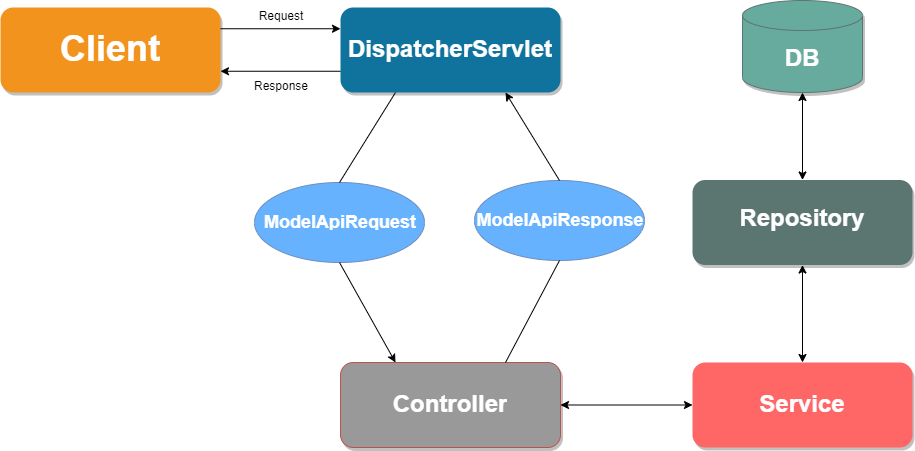

The diagram above was exported from draw.io. Its source (the exported page's mxGraphModel, read from the mxfile embedded in the PNG):
<mxGraphModel dx="2272" dy="1894" grid="1" gridSize="10" guides="1" tooltips="1" connect="1" arrows="1" fold="1" page="1" pageScale="1" pageWidth="850" pageHeight="1100" background="#ffffff" math="0" shadow="0">
  <root>
    <mxCell id="0" />
    <mxCell id="1" parent="0" />
    <mxCell id="2a0f93b5c73ef8e7-2" value="" style="rounded=1;whiteSpace=wrap;html=1;strokeColor=none;strokeWidth=1;fillColor=#F2931E;fontSize=13;fontColor=#FFFFFF;align=center;gradientColor=none;gradientDirection=east;verticalAlign=top;shadow=1;" parent="1" vertex="1">
      <mxGeometry x="-240" y="-55" width="220" height="85" as="geometry" />
    </mxCell>
    <mxCell id="2a0f93b5c73ef8e7-4" value="" style="rounded=1;whiteSpace=wrap;html=1;strokeColor=none;strokeWidth=1;fillColor=#10739E;fontSize=13;fontColor=#FFFFFF;align=center;gradientColor=none;gradientDirection=east;verticalAlign=top;shadow=1;" parent="1" vertex="1">
      <mxGeometry x="100" y="-55" width="220" height="85" as="geometry" />
    </mxCell>
    <mxCell id="2a0f93b5c73ef8e7-6" value="" style="rounded=1;whiteSpace=wrap;html=1;strokeColor=#b85450;strokeWidth=1;fontSize=13;align=center;gradientDirection=east;verticalAlign=top;shadow=1;fillColor=#999999;" parent="1" vertex="1">
      <mxGeometry x="100" y="300" width="220" height="85" as="geometry" />
    </mxCell>
    <mxCell id="2a0f93b5c73ef8e7-8" value="" style="rounded=1;whiteSpace=wrap;html=1;strokeColor=none;strokeWidth=1;fontSize=13;fontColor=#FFFFFF;align=center;gradientColor=none;gradientDirection=east;verticalAlign=top;shadow=1;fillColor=#5B7571;" parent="1" vertex="1">
      <mxGeometry x="452" y="117.5" width="220" height="85" as="geometry" />
    </mxCell>
    <mxCell id="2a0f93b5c73ef8e7-10" value="" style="rounded=1;whiteSpace=wrap;html=1;strokeColor=none;strokeWidth=1;fontSize=13;fontColor=#FFFFFF;align=center;gradientColor=none;gradientDirection=east;verticalAlign=top;shadow=1;fillColor=#FF6666;" parent="1" vertex="1">
      <mxGeometry x="452" y="300" width="220" height="85" as="geometry" />
    </mxCell>
    <mxCell id="2a0f93b5c73ef8e7-20" value="&lt;h1&gt;&lt;font style=&quot;font-size: 36px&quot;&gt;Client&lt;/font&gt;&lt;/h1&gt;" style="text;html=1;spacing=5;spacingTop=-20;whiteSpace=wrap;overflow=hidden;strokeColor=none;strokeWidth=4;fillColor=none;gradientColor=#007FFF;fontSize=9;fontColor=#FFFFFF;align=center;" parent="1" vertex="1">
      <mxGeometry x="-210" y="-37.5" width="160" height="50" as="geometry" />
    </mxCell>
    <mxCell id="lSyBR2byT6S51tX8dcdd-1" value="&lt;h1&gt;&lt;font style=&quot;font-size: 24px&quot;&gt;DispatcherServlet&lt;/font&gt;&lt;/h1&gt;" style="text;html=1;spacing=5;spacingTop=-20;whiteSpace=wrap;overflow=hidden;strokeColor=none;strokeWidth=4;fillColor=none;gradientColor=#007FFF;fontSize=9;fontColor=#FFFFFF;align=center;" vertex="1" parent="1">
      <mxGeometry x="100" y="-28.75" width="220" height="32.5" as="geometry" />
    </mxCell>
    <mxCell id="lSyBR2byT6S51tX8dcdd-2" value="&lt;h1&gt;&lt;font style=&quot;font-size: 24px&quot;&gt;Controller&lt;/font&gt;&lt;/h1&gt;" style="text;html=1;spacing=5;spacingTop=-20;whiteSpace=wrap;overflow=hidden;strokeColor=none;strokeWidth=4;fillColor=none;gradientColor=#007FFF;fontSize=9;fontColor=#FFFFFF;align=center;" vertex="1" parent="1">
      <mxGeometry x="100" y="326.25" width="220" height="32.5" as="geometry" />
    </mxCell>
    <mxCell id="lSyBR2byT6S51tX8dcdd-4" value="" style="ellipse;whiteSpace=wrap;html=1;strokeColor=#6c8ebf;fillColor=#66B2FF;" vertex="1" parent="1">
      <mxGeometry x="14" y="120" width="170" height="80" as="geometry" />
    </mxCell>
    <mxCell id="lSyBR2byT6S51tX8dcdd-5" value="&lt;h1&gt;&lt;font style=&quot;font-size: 18px&quot;&gt;ModelApiRequest&lt;/font&gt;&lt;/h1&gt;" style="text;html=1;spacing=5;spacingTop=-20;whiteSpace=wrap;overflow=hidden;strokeColor=none;strokeWidth=4;fillColor=none;gradientColor=#007FFF;fontSize=9;fontColor=#FFFFFF;align=center;" vertex="1" parent="1">
      <mxGeometry x="-10" y="148" width="220" height="20" as="geometry" />
    </mxCell>
    <mxCell id="lSyBR2byT6S51tX8dcdd-6" value="" style="ellipse;whiteSpace=wrap;html=1;strokeColor=#6c8ebf;fillColor=#66B2FF;" vertex="1" parent="1">
      <mxGeometry x="234" y="118" width="170" height="80" as="geometry" />
    </mxCell>
    <mxCell id="lSyBR2byT6S51tX8dcdd-7" value="&lt;h1&gt;&lt;font style=&quot;font-size: 18px&quot;&gt;ModelApiResponse&lt;/font&gt;&lt;/h1&gt;" style="text;html=1;spacing=5;spacingTop=-20;whiteSpace=wrap;overflow=hidden;strokeColor=none;strokeWidth=4;fillColor=none;gradientColor=#007FFF;fontSize=9;fontColor=#FFFFFF;align=center;" vertex="1" parent="1">
      <mxGeometry x="210" y="146" width="220" height="20" as="geometry" />
    </mxCell>
    <mxCell id="lSyBR2byT6S51tX8dcdd-8" value="" style="endArrow=classic;html=1;exitX=0.5;exitY=0;exitDx=0;exitDy=0;entryX=0.75;entryY=1;entryDx=0;entryDy=0;" edge="1" parent="1" source="lSyBR2byT6S51tX8dcdd-6" target="2a0f93b5c73ef8e7-4">
      <mxGeometry width="50" height="50" relative="1" as="geometry">
        <mxPoint x="400" y="230" as="sourcePoint" />
        <mxPoint x="450" y="180" as="targetPoint" />
      </mxGeometry>
    </mxCell>
    <mxCell id="lSyBR2byT6S51tX8dcdd-9" value="" style="endArrow=none;html=1;exitX=0.75;exitY=0;exitDx=0;exitDy=0;entryX=0.5;entryY=1;entryDx=0;entryDy=0;" edge="1" parent="1" source="2a0f93b5c73ef8e7-6" target="lSyBR2byT6S51tX8dcdd-6">
      <mxGeometry width="50" height="50" relative="1" as="geometry">
        <mxPoint x="400" y="230" as="sourcePoint" />
        <mxPoint x="450" y="180" as="targetPoint" />
      </mxGeometry>
    </mxCell>
    <mxCell id="lSyBR2byT6S51tX8dcdd-10" value="" style="endArrow=none;html=1;entryX=0.25;entryY=1;entryDx=0;entryDy=0;exitX=0.5;exitY=0;exitDx=0;exitDy=0;" edge="1" parent="1" source="lSyBR2byT6S51tX8dcdd-4" target="2a0f93b5c73ef8e7-4">
      <mxGeometry width="50" height="50" relative="1" as="geometry">
        <mxPoint x="400" y="230" as="sourcePoint" />
        <mxPoint x="450" y="180" as="targetPoint" />
      </mxGeometry>
    </mxCell>
    <mxCell id="lSyBR2byT6S51tX8dcdd-11" value="" style="endArrow=classic;html=1;exitX=0.5;exitY=1;exitDx=0;exitDy=0;entryX=0.25;entryY=0;entryDx=0;entryDy=0;" edge="1" parent="1" source="lSyBR2byT6S51tX8dcdd-4" target="2a0f93b5c73ef8e7-6">
      <mxGeometry width="50" height="50" relative="1" as="geometry">
        <mxPoint x="400" y="230" as="sourcePoint" />
        <mxPoint x="450" y="180" as="targetPoint" />
      </mxGeometry>
    </mxCell>
    <mxCell id="lSyBR2byT6S51tX8dcdd-12" value="" style="endArrow=classic;html=1;entryX=0;entryY=0.25;entryDx=0;entryDy=0;exitX=1;exitY=0.25;exitDx=0;exitDy=0;" edge="1" parent="1" source="2a0f93b5c73ef8e7-2" target="2a0f93b5c73ef8e7-4">
      <mxGeometry width="50" height="50" relative="1" as="geometry">
        <mxPoint x="10" y="10" as="sourcePoint" />
        <mxPoint x="450" y="180" as="targetPoint" />
      </mxGeometry>
    </mxCell>
    <mxCell id="lSyBR2byT6S51tX8dcdd-13" value="" style="endArrow=classic;html=1;entryX=1;entryY=0.75;entryDx=0;entryDy=0;exitX=0;exitY=0.75;exitDx=0;exitDy=0;" edge="1" parent="1" source="2a0f93b5c73ef8e7-4" target="2a0f93b5c73ef8e7-2">
      <mxGeometry width="50" height="50" relative="1" as="geometry">
        <mxPoint x="400" y="230" as="sourcePoint" />
        <mxPoint x="450" y="180" as="targetPoint" />
      </mxGeometry>
    </mxCell>
    <mxCell id="lSyBR2byT6S51tX8dcdd-14" value="Request" style="text;html=1;strokeColor=none;fillColor=none;align=center;verticalAlign=middle;whiteSpace=wrap;rounded=0;" vertex="1" parent="1">
      <mxGeometry x="6" y="-57.5" width="70" height="20" as="geometry" />
    </mxCell>
    <mxCell id="lSyBR2byT6S51tX8dcdd-15" value="Response" style="text;html=1;strokeColor=none;fillColor=none;align=center;verticalAlign=middle;whiteSpace=wrap;rounded=0;" vertex="1" parent="1">
      <mxGeometry x="6" y="12.5" width="70" height="20" as="geometry" />
    </mxCell>
    <mxCell id="lSyBR2byT6S51tX8dcdd-16" value="" style="shape=cylinder3;whiteSpace=wrap;html=1;boundedLbl=1;backgroundOutline=1;size=15;shadow=1;fillColor=#67AB9F;strokeColor=#5B7571;" vertex="1" parent="1">
      <mxGeometry x="502" y="-62" width="120" height="92" as="geometry" />
    </mxCell>
    <mxCell id="lSyBR2byT6S51tX8dcdd-18" value="&lt;h1&gt;&lt;font style=&quot;font-size: 24px&quot;&gt;DB&lt;/font&gt;&lt;/h1&gt;" style="text;html=1;spacing=5;spacingTop=-20;whiteSpace=wrap;overflow=hidden;strokeColor=none;strokeWidth=4;fillColor=none;gradientColor=#007FFF;fontSize=9;fontColor=#FFFFFF;align=center;" vertex="1" parent="1">
      <mxGeometry x="452" y="-20" width="220" height="32.5" as="geometry" />
    </mxCell>
    <mxCell id="lSyBR2byT6S51tX8dcdd-19" value="" style="endArrow=classic;startArrow=classic;html=1;entryX=0.5;entryY=1;entryDx=0;entryDy=0;entryPerimeter=0;" edge="1" parent="1" source="2a0f93b5c73ef8e7-8" target="lSyBR2byT6S51tX8dcdd-16">
      <mxGeometry width="50" height="50" relative="1" as="geometry">
        <mxPoint x="332" y="230" as="sourcePoint" />
        <mxPoint x="382" y="180" as="targetPoint" />
      </mxGeometry>
    </mxCell>
    <mxCell id="lSyBR2byT6S51tX8dcdd-20" value="" style="endArrow=classic;startArrow=classic;html=1;entryX=0.5;entryY=1;entryDx=0;entryDy=0;exitX=0.5;exitY=0;exitDx=0;exitDy=0;" edge="1" parent="1" source="2a0f93b5c73ef8e7-10" target="2a0f93b5c73ef8e7-8">
      <mxGeometry width="50" height="50" relative="1" as="geometry">
        <mxPoint x="332" y="230" as="sourcePoint" />
        <mxPoint x="382" y="180" as="targetPoint" />
      </mxGeometry>
    </mxCell>
    <mxCell id="lSyBR2byT6S51tX8dcdd-21" value="" style="endArrow=classic;startArrow=classic;html=1;entryX=0;entryY=0.5;entryDx=0;entryDy=0;exitX=1;exitY=0.5;exitDx=0;exitDy=0;" edge="1" parent="1" source="lSyBR2byT6S51tX8dcdd-2" target="2a0f93b5c73ef8e7-10">
      <mxGeometry width="50" height="50" relative="1" as="geometry">
        <mxPoint x="400" y="230" as="sourcePoint" />
        <mxPoint x="450" y="180" as="targetPoint" />
      </mxGeometry>
    </mxCell>
    <mxCell id="lSyBR2byT6S51tX8dcdd-22" value="&lt;h1&gt;&lt;font style=&quot;font-size: 24px&quot;&gt;Service&lt;/font&gt;&lt;/h1&gt;" style="text;html=1;spacing=5;spacingTop=-20;whiteSpace=wrap;overflow=hidden;strokeColor=none;strokeWidth=4;fillColor=none;gradientColor=#007FFF;fontSize=9;fontColor=#FFFFFF;align=center;" vertex="1" parent="1">
      <mxGeometry x="452" y="326.25" width="220" height="32.5" as="geometry" />
    </mxCell>
    <mxCell id="lSyBR2byT6S51tX8dcdd-23" value="&lt;h1&gt;&lt;font style=&quot;font-size: 24px&quot;&gt;Repository&lt;/font&gt;&lt;/h1&gt;" style="text;html=1;spacing=5;spacingTop=-20;whiteSpace=wrap;overflow=hidden;strokeColor=none;strokeWidth=4;fillColor=none;gradientColor=#007FFF;fontSize=9;fontColor=#FFFFFF;align=center;" vertex="1" parent="1">
      <mxGeometry x="452" y="139.75" width="220" height="32.5" as="geometry" />
    </mxCell>
  </root>
</mxGraphModel>